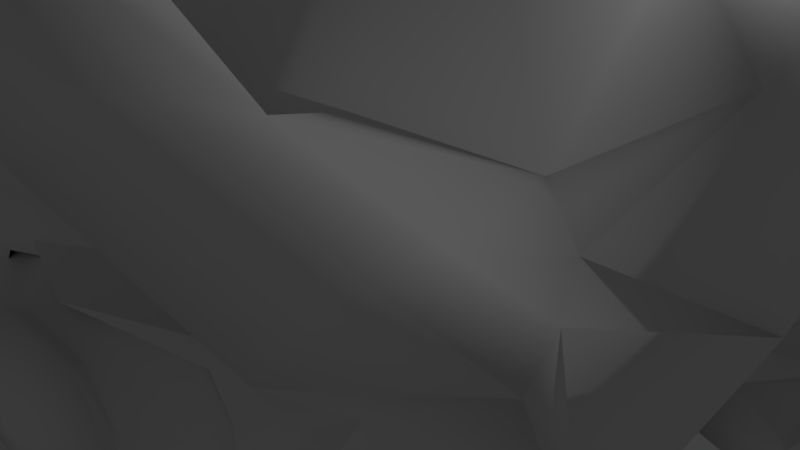 # Source: rotation.blend  (saved by Blender 2.79.0; exported with 4.5.12 LTS)
import bpy
from mathutils import Matrix  # noqa: F401  (used for matrix-valued properties, if any)

bpy.ops.wm.read_factory_settings(use_empty=True)
scene = bpy.context.scene
scene.name = 'Scene'

# ---- collections
col_collection_1 = bpy.data.collections.new('Collection 1'); scene.collection.children.link(col_collection_1)

# ---- world
world_world = bpy.data.worlds.new('World'); scene.world = world_world
world_world.color = (0.05088, 0.05088, 0.05088)
world_world.use_sun_shadow = False
world_world.sun_shadow_jitter_overblur = 0.0
world_world.cycles.sampling_method = 'MANUAL'

# ---- cameras
cam_camera = bpy.data.cameras.new('Camera')
cam_camera.clip_end = 100.0
cam_camera.lens = 35.0
cam_camera.sensor_width = 32.0
cam_camera.sensor_height = 18.0
cam_camera.ortho_scale = 7.314
cam_camera.dof.focus_distance = 0.0
cam_camera.dof.aperture_fstop = 128.0

# ---- lights
light_lamp = bpy.data.lights.new('Lamp', 'POINT')
light_lamp.transmission_factor = 0.0
light_lamp.cutoff_distance = 30.0
light_lamp.energy = 100.0
light_lamp.shadow_buffer_clip_start = 1.001
light_lamp.shadow_soft_size = 0.1
light_lamp.shadow_maximum_resolution = 0.006
light_lamp.use_absolute_resolution = True

# ---- meshes
me_suzanne = bpy.data.meshes.new('Suzanne')
me_suzanne.from_pydata([(0.4375, -0.7656, 0.1641), (-0.4375, -0.7656, 0.1641), (0.5, -0.6875, 0.09375), (-0.5, -0.6875, 0.09375), (0.5469, -0.5781, 0.05469), (-0.5469, -0.5781, 0.05469), (0.3516, -0.6172, -0.02344), (-0.3516, -0.6172, -0.02344), (0.3516, -0.7188, 0.03125), (-0.3516, -0.7188, 0.03125), (0.3516, -0.7812, 0.1328), (-0.3516, -0.7812, 0.1328), (0.2734, -0.7969, 0.1641), (-0.2734, -0.7969, 0.1641), (0.2031, -0.7422, 0.09375), (-0.2031, -0.7422, 0.09375), (0.1562, -0.6484, 0.05469), (-0.1562, -0.6484, 0.05469), (0.07812, -0.6562, 0.2422), (-0.07812, -0.6562, 0.2422), (0.1406, -0.7422, 0.2422), (-0.1406, -0.7422, 0.2422), (0.2422, -0.7969, 0.2422), (-0.2422, -0.7969, 0.2422), (0.2734, -0.7969, 0.3281), (-0.2734, -0.7969, 0.3281), (0.2031, -0.7422, 0.3906), (-0.2031, -0.7422, 0.3906), (0.1562, -0.6484, 0.4375), (-0.1562, -0.6484, 0.4375), (0.3516, -0.6172, 0.5156), (-0.3516, -0.6172, 0.5156), (0.3516, -0.7188, 0.4531), (-0.3516, -0.7188, 0.4531), (0.3516, -0.7812, 0.3594), (-0.3516, -0.7812, 0.3594), (0.4375, -0.7656, 0.3281), (-0.4375, -0.7656, 0.3281), (0.5, -0.6875, 0.3906), (-0.5, -0.6875, 0.3906), (0.5469, -0.5781, 0.4375), (-0.5469, -0.5781, 0.4375), (0.625, -0.5625, 0.2422), (-0.625, -0.5625, 0.2422), (0.5625, -0.6719, 0.2422), (-0.5625, -0.6719, 0.2422), (0.4688, -0.7578, 0.2422), (-0.4688, -0.7578, 0.2422), (0.4766, -0.7734, 0.2422), (-0.4766, -0.7734, 0.2422), (0.4453, -0.7812, 0.3359), (-0.4453, -0.7812, 0.3359), (0.3516, -0.8047, 0.375), (-0.3516, -0.8047, 0.375), (0.2656, -0.8203, 0.3359), (-0.2656, -0.8203, 0.3359), (0.2266, -0.8203, 0.2422), (-0.2266, -0.8203, 0.2422), (0.2656, -0.8203, 0.1562), (-0.2656, -0.8203, 0.1562), (0.3516, -0.8281, 0.2422), (-0.3516, -0.8281, 0.2422), (0.3516, -0.8047, 0.1172), (-0.3516, -0.8047, 0.1172), (0.4453, -0.7812, 0.1562), (-0.4453, -0.7812, 0.1562), (0.0, -0.7422, 0.4297), (0.0, -0.8203, 0.3516), (0.0, -0.7344, -0.6797), (0.0, -0.7812, -0.3203), (0.0, -0.7969, -0.1875), (0.0, -0.7188, -0.7734), (0.0, -0.6016, 0.4062), (0.0, -0.5703, 0.5703), (0.0, 0.5469, 0.8984), (0.0, 0.8516, 0.5625), (0.0, 0.8281, 0.07031), (0.0, 0.3516, -0.3828), (0.2031, -0.5625, -0.1875), (-0.2031, -0.5625, -0.1875), (0.3125, -0.5703, -0.4375), (-0.3125, -0.5703, -0.4375), (0.3516, -0.5703, -0.6953), (-0.3516, -0.5703, -0.6953), (0.3672, -0.5312, -0.8906), (-0.3672, -0.5312, -0.8906), (0.3281, -0.5234, -0.9453), (-0.3281, -0.5234, -0.9453), (0.1797, -0.5547, -0.9688), (-0.1797, -0.5547, -0.9688), (0.0, -0.5781, -0.9844), (0.4375, -0.5312, -0.1406), (-0.4375, -0.5312, -0.1406), (0.6328, -0.5391, -0.03906), (-0.6328, -0.5391, -0.03906), (0.8281, -0.4453, 0.1484), (-0.8281, -0.4453, 0.1484), (0.8594, -0.5938, 0.4297), (-0.8594, -0.5938, 0.4297), (0.7109, -0.625, 0.4844), (-0.7109, -0.625, 0.4844), (0.4922, -0.6875, 0.6016), (-0.4922, -0.6875, 0.6016), (0.3203, -0.7344, 0.7578), (-0.3203, -0.7344, 0.7578), (0.1562, -0.7578, 0.7188), (-0.1562, -0.7578, 0.7188), (0.0625, -0.75, 0.4922), (-0.0625, -0.75, 0.4922), (0.1641, -0.7734, 0.4141), (-0.1641, -0.7734, 0.4141), (0.125, -0.7656, 0.3047), (-0.125, -0.7656, 0.3047), (0.2031, -0.7422, 0.09375), (-0.2031, -0.7422, 0.09375), (0.375, -0.7031, 0.01562), (-0.375, -0.7031, 0.01562), (0.4922, -0.6719, 0.0625), (-0.4922, -0.6719, 0.0625), (0.625, -0.6484, 0.1875), (-0.625, -0.6484, 0.1875), (0.6406, -0.6484, 0.2969), (-0.6406, -0.6484, 0.2969), (0.6016, -0.6641, 0.375), (-0.6016, -0.6641, 0.375), (0.4297, -0.7188, 0.4375), (-0.4297, -0.7188, 0.4375), (0.25, -0.7578, 0.4688), (-0.25, -0.7578, 0.4688), (0.0, -0.7344, -0.7656), (0.1094, -0.7344, -0.7188), (-0.1094, -0.7344, -0.7188), (0.1172, -0.7109, -0.8359), (-0.1172, -0.7109, -0.8359), (0.0625, -0.6953, -0.8828), (-0.0625, -0.6953, -0.8828), (0.0, -0.6875, -0.8906), (0.0, -0.75, -0.1953), (0.0, -0.7422, -0.1406), (0.1016, -0.7422, -0.1484), (-0.1016, -0.7422, -0.1484), (0.125, -0.75, -0.2266), (-0.125, -0.75, -0.2266), (0.08594, -0.7422, -0.2891), (-0.08594, -0.7422, -0.2891), (0.3984, -0.6719, -0.04688), (-0.3984, -0.6719, -0.04688), (0.6172, -0.625, 0.05469), (-0.6172, -0.625, 0.05469), (0.7266, -0.6016, 0.2031), (-0.7266, -0.6016, 0.2031), (0.7422, -0.6562, 0.375), (-0.7422, -0.6562, 0.375), (0.6875, -0.7266, 0.4141), (-0.6875, -0.7266, 0.4141), (0.4375, -0.7969, 0.5469), (-0.4375, -0.7969, 0.5469), (0.3125, -0.8359, 0.6406), (-0.3125, -0.8359, 0.6406), (0.2031, -0.8516, 0.6172), (-0.2031, -0.8516, 0.6172), (0.1016, -0.8438, 0.4297), (-0.1016, -0.8438, 0.4297), (0.125, -0.8125, -0.1016), (-0.125, -0.8125, -0.1016), (0.2109, -0.7109, -0.4453), (-0.2109, -0.7109, -0.4453), (0.25, -0.6875, -0.7031), (-0.25, -0.6875, -0.7031), (0.2656, -0.6641, -0.8203), (-0.2656, -0.6641, -0.8203), (0.2344, -0.6328, -0.9141), (-0.2344, -0.6328, -0.9141), (0.1641, -0.6328, -0.9297), (-0.1641, -0.6328, -0.9297), (0.0, -0.6406, -0.9453), (0.0, -0.7266, 0.04688), (0.0, -0.7656, 0.2109), (0.3281, -0.7422, 0.4766), (-0.3281, -0.7422, 0.4766), (0.1641, -0.75, 0.1406), (-0.1641, -0.75, 0.1406), (0.1328, -0.7578, 0.2109), (-0.1328, -0.7578, 0.2109), (0.1172, -0.7344, -0.6875), (-0.1172, -0.7344, -0.6875), (0.07812, -0.75, -0.4453), (-0.07812, -0.75, -0.4453), (0.0, -0.75, -0.4453), (0.0, -0.7422, -0.3281), (0.09375, -0.7812, -0.2734), (-0.09375, -0.7812, -0.2734), (0.1328, -0.7969, -0.2266), (-0.1328, -0.7969, -0.2266), (0.1094, -0.7812, -0.1328), (-0.1094, -0.7812, -0.1328), (0.03906, -0.7812, -0.125), (-0.03906, -0.7812, -0.125), (0.0, -0.8281, -0.2031), (0.04688, -0.8125, -0.1484), (-0.04688, -0.8125, -0.1484), (0.09375, -0.8125, -0.1562), (-0.09375, -0.8125, -0.1562), (0.1094, -0.8281, -0.2266), (-0.1094, -0.8281, -0.2266), (0.07812, -0.8047, -0.25), (-0.07812, -0.8047, -0.25), (0.0, -0.8047, -0.2891), (0.2578, -0.5547, -0.3125), (-0.2578, -0.5547, -0.3125), (0.1641, -0.7109, -0.2422), (-0.1641, -0.7109, -0.2422), (0.1797, -0.7109, -0.3125), (-0.1797, -0.7109, -0.3125), (0.2344, -0.5547, -0.25), (-0.2344, -0.5547, -0.25), (0.0, -0.6875, -0.875), (0.04688, -0.6875, -0.8672), (-0.04688, -0.6875, -0.8672), (0.09375, -0.7109, -0.8203), (-0.09375, -0.7109, -0.8203), (0.09375, -0.7266, -0.7422), (-0.09375, -0.7266, -0.7422), (0.0, -0.6562, -0.7812), (0.09375, -0.6641, -0.75), (-0.09375, -0.6641, -0.75), (0.09375, -0.6406, -0.8125), (-0.09375, -0.6406, -0.8125), (0.04688, -0.6328, -0.8516), (-0.04688, -0.6328, -0.8516), (0.0, -0.6328, -0.8594), (0.1719, -0.7812, 0.2188), (-0.1719, -0.7812, 0.2188), (0.1875, -0.7734, 0.1562), (-0.1875, -0.7734, 0.1562), (0.3359, -0.7578, 0.4297), (-0.3359, -0.7578, 0.4297), (0.2734, -0.7734, 0.4219), (-0.2734, -0.7734, 0.4219), (0.4219, -0.7734, 0.3984), (-0.4219, -0.7734, 0.3984), (0.5625, -0.6953, 0.3516), (-0.5625, -0.6953, 0.3516), (0.5859, -0.6875, 0.2891), (-0.5859, -0.6875, 0.2891), (0.5781, -0.6797, 0.1953), (-0.5781, -0.6797, 0.1953), (0.4766, -0.7188, 0.1016), (-0.4766, -0.7188, 0.1016), (0.375, -0.7422, 0.0625), (-0.375, -0.7422, 0.0625), (0.2266, -0.7812, 0.1094), (-0.2266, -0.7812, 0.1094), (0.1797, -0.7812, 0.2969), (-0.1797, -0.7812, 0.2969), (0.2109, -0.7812, 0.375), (-0.2109, -0.7812, 0.375), (0.2344, -0.7578, 0.3594), (-0.2344, -0.7578, 0.3594), (0.1953, -0.7578, 0.2969), (-0.1953, -0.7578, 0.2969), (0.2422, -0.7578, 0.125), (-0.2422, -0.7578, 0.125), (0.375, -0.7266, 0.08594), (-0.375, -0.7266, 0.08594), (0.4609, -0.7031, 0.1172), (-0.4609, -0.7031, 0.1172), (0.5469, -0.6719, 0.2109), (-0.5469, -0.6719, 0.2109), (0.5547, -0.6719, 0.2812), (-0.5547, -0.6719, 0.2812), (0.5312, -0.6797, 0.3359), (-0.5312, -0.6797, 0.3359), (0.4141, -0.75, 0.3906), (-0.4141, -0.75, 0.3906), (0.2812, -0.7656, 0.3984), (-0.2812, -0.7656, 0.3984), (0.3359, -0.75, 0.4062), (-0.3359, -0.75, 0.4062), (0.2031, -0.75, 0.1719), (-0.2031, -0.75, 0.1719), (0.1953, -0.75, 0.2266), (-0.1953, -0.75, 0.2266), (0.1094, -0.6094, 0.4609), (-0.1094, -0.6094, 0.4609), (0.1953, -0.6172, 0.6641), (-0.1953, -0.6172, 0.6641), (0.3359, -0.5938, 0.6875), (-0.3359, -0.5938, 0.6875), (0.4844, -0.5547, 0.5547), (-0.4844, -0.5547, 0.5547), (0.6797, -0.4922, 0.4531), (-0.6797, -0.4922, 0.4531), (0.7969, -0.4609, 0.4062), (-0.7969, -0.4609, 0.4062), (0.7734, -0.375, 0.1641), (-0.7734, -0.375, 0.1641), (0.6016, -0.4141, 0.0), (-0.6016, -0.4141, 0.0), (0.4375, -0.4688, -0.09375), (-0.4375, -0.4688, -0.09375), (0.0, -0.2891, 0.8984), (0.0, 0.07812, 0.9844), (0.0, 0.6719, -0.1953), (0.0, -0.1875, -0.4609), (0.0, -0.4609, -0.9766), (0.0, -0.3438, -0.8047), (0.0, -0.3203, -0.5703), (0.0, -0.2812, -0.4844), (0.8516, -0.05469, 0.2344), (-0.8516, -0.05469, 0.2344), (0.8594, 0.04688, 0.3203), (-0.8594, 0.04688, 0.3203), (0.7734, 0.4375, 0.2656), (-0.7734, 0.4375, 0.2656), (0.4609, 0.7031, 0.4375), (-0.4609, 0.7031, 0.4375), (0.7344, -0.07031, -0.04688), (-0.7344, -0.07031, -0.04688), (0.5938, 0.1641, -0.125), (-0.5938, 0.1641, -0.125), (0.6406, 0.4297, -0.007812), (-0.6406, 0.4297, -0.007812), (0.3359, 0.6641, 0.05469), (-0.3359, 0.6641, 0.05469), (0.2344, -0.4062, -0.3516), (-0.2344, -0.4062, -0.3516), (0.1797, -0.2578, -0.4141), (-0.1797, -0.2578, -0.4141), (0.2891, -0.3828, -0.7109), (-0.2891, -0.3828, -0.7109), (0.25, -0.3906, -0.5), (-0.25, -0.3906, -0.5), (0.3281, -0.3984, -0.9141), (-0.3281, -0.3984, -0.9141), (0.1406, -0.3672, -0.7578), (-0.1406, -0.3672, -0.7578), (0.125, -0.3594, -0.5391), (-0.125, -0.3594, -0.5391), (0.1641, -0.4375, -0.9453), (-0.1641, -0.4375, -0.9453), (0.2188, -0.4297, -0.2812), (-0.2188, -0.4297, -0.2812), (0.2109, -0.4688, -0.2266), (-0.2109, -0.4688, -0.2266), (0.2031, -0.5, -0.1719), (-0.2031, -0.5, -0.1719), (0.2109, -0.1641, -0.3906), (-0.2109, -0.1641, -0.3906), (0.2969, 0.2656, -0.3125), (-0.2969, 0.2656, -0.3125), (0.3438, 0.5391, -0.1484), (-0.3438, 0.5391, -0.1484), (0.4531, 0.3828, 0.8672), (-0.4531, 0.3828, 0.8672), (0.4531, 0.07031, 0.9297), (-0.4531, 0.07031, 0.9297), (0.4531, -0.2344, 0.8516), (-0.4531, -0.2344, 0.8516), (0.4609, -0.4297, 0.5234), (-0.4609, -0.4297, 0.5234), (0.7266, -0.3359, 0.4062), (-0.7266, -0.3359, 0.4062), (0.6328, -0.2812, 0.4531), (-0.6328, -0.2812, 0.4531), (0.6406, -0.05469, 0.7031), (-0.6406, -0.05469, 0.7031), (0.7969, -0.125, 0.5625), (-0.7969, -0.125, 0.5625), (0.7969, 0.1172, 0.6172), (-0.7969, 0.1172, 0.6172), (0.6406, 0.1953, 0.75), (-0.6406, 0.1953, 0.75), (0.6406, 0.4453, 0.6797), (-0.6406, 0.4453, 0.6797), (0.7969, 0.3594, 0.5391), (-0.7969, 0.3594, 0.5391), (0.6172, 0.5859, 0.3281), (-0.6172, 0.5859, 0.3281), (0.4844, 0.5469, 0.02344), (-0.4844, 0.5469, 0.02344), (0.8203, 0.2031, 0.3281), (-0.8203, 0.2031, 0.3281), (0.4062, -0.1484, -0.1719), (-0.4062, -0.1484, -0.1719), (0.4297, 0.2109, -0.1953), (-0.4297, 0.2109, -0.1953), (0.8906, 0.2344, 0.4062), (-0.8906, 0.2344, 0.4062), (0.7734, 0.125, -0.1406), (-0.7734, 0.125, -0.1406), (1.039, 0.3281, -0.1016), (-1.039, 0.3281, -0.1016), (1.281, 0.4297, 0.05469), (-1.281, 0.4297, 0.05469), (1.352, 0.4219, 0.3203), (-1.352, 0.4219, 0.3203), (1.234, 0.4219, 0.5078), (-1.234, 0.4219, 0.5078), (1.023, 0.3125, 0.4766), (-1.023, 0.3125, 0.4766), (1.016, 0.2891, 0.4141), (-1.016, 0.2891, 0.4141), (1.188, 0.3906, 0.4375), (-1.188, 0.3906, 0.4375), (1.266, 0.4062, 0.2891), (-1.266, 0.4062, 0.2891), (1.211, 0.4062, 0.07812), (-1.211, 0.4062, 0.07812), (1.031, 0.3047, -0.03906), (-1.031, 0.3047, -0.03906), (0.8281, 0.1328, -0.07031), (-0.8281, 0.1328, -0.07031), (0.9219, 0.2188, 0.3594), (-0.9219, 0.2188, 0.3594), (0.9453, 0.2891, 0.3047), (-0.9453, 0.2891, 0.3047), (0.8828, 0.2109, -0.02344), (-0.8828, 0.2109, -0.02344), (1.039, 0.3672, 0.0), (-1.039, 0.3672, 0.0), (1.188, 0.4453, 0.09375), (-1.188, 0.4453, 0.09375), (1.234, 0.4453, 0.25), (-1.234, 0.4453, 0.25), (1.172, 0.4375, 0.3594), (-1.172, 0.4375, 0.3594), (1.023, 0.3594, 0.3438), (-1.023, 0.3594, 0.3438), (0.8438, 0.2109, 0.2891), (-0.8438, 0.2109, 0.2891), (0.8359, 0.2734, 0.1719), (-0.8359, 0.2734, 0.1719), (0.7578, 0.2734, 0.09375), (-0.7578, 0.2734, 0.09375), (0.8203, 0.2734, 0.08594), (-0.8203, 0.2734, 0.08594), (0.8438, 0.2734, 0.01562), (-0.8438, 0.2734, 0.01562), (0.8125, 0.2734, -0.01562), (-0.8125, 0.2734, -0.01562), (0.7266, 0.07031, 0.0), (-0.7266, 0.07031, 0.0), (0.7188, 0.1719, -0.02344), (-0.7188, 0.1719, -0.02344), (0.7188, 0.1875, 0.03906), (-0.7188, 0.1875, 0.03906), (0.7969, 0.2109, 0.2031), (-0.7969, 0.2109, 0.2031), (0.8906, 0.2656, 0.2422), (-0.8906, 0.2656, 0.2422), (0.8906, 0.3203, 0.2344), (-0.8906, 0.3203, 0.2344), (0.8125, 0.3203, -0.01562), (-0.8125, 0.3203, -0.01562), (0.8516, 0.3203, 0.01562), (-0.8516, 0.3203, 0.01562), (0.8281, 0.3203, 0.07812), (-0.8281, 0.3203, 0.07812), (0.7656, 0.3203, 0.09375), (-0.7656, 0.3203, 0.09375), (0.8438, 0.3203, 0.1719), (-0.8438, 0.3203, 0.1719), (1.039, 0.4141, 0.3281), (-1.039, 0.4141, 0.3281), (1.188, 0.4844, 0.3438), (-1.188, 0.4844, 0.3438), (1.258, 0.4922, 0.2422), (-1.258, 0.4922, 0.2422), (1.211, 0.4844, 0.08594), (-1.211, 0.4844, 0.08594), (1.047, 0.4219, 0.0), (-1.047, 0.4219, 0.0), (0.8828, 0.2656, -0.01562), (-0.8828, 0.2656, -0.01562), (0.9531, 0.3438, 0.2891), (-0.9531, 0.3438, 0.2891), (0.8906, 0.3281, 0.1094), (-0.8906, 0.3281, 0.1094), (0.9375, 0.3359, 0.0625), (-0.9375, 0.3359, 0.0625), (1.0, 0.3672, 0.125), (-1.0, 0.3672, 0.125), (0.9609, 0.3516, 0.1719), (-0.9609, 0.3516, 0.1719), (1.016, 0.375, 0.2344), (-1.016, 0.375, 0.2344), (1.055, 0.3828, 0.1875), (-1.055, 0.3828, 0.1875), (1.109, 0.3906, 0.2109), (-1.109, 0.3906, 0.2109), (1.086, 0.3906, 0.2734), (-1.086, 0.3906, 0.2734), (1.023, 0.4844, 0.4375), (-1.023, 0.4844, 0.4375), (1.25, 0.5469, 0.4688), (-1.25, 0.5469, 0.4688), (1.367, 0.5, 0.2969), (-1.367, 0.5, 0.2969), (1.312, 0.5312, 0.05469), (-1.312, 0.5312, 0.05469), (1.039, 0.4922, -0.08594), (-1.039, 0.4922, -0.08594), (0.7891, 0.3281, -0.125), (-0.7891, 0.3281, -0.125), (0.8594, 0.3828, 0.3828), (-0.8594, 0.3828, 0.3828)], [], [(46, 0, 2, 44), (3, 1, 47, 45), (44, 2, 4, 42), (5, 3, 45, 43), (2, 8, 6, 4), (7, 9, 3, 5), (0, 10, 8, 2), (9, 11, 1, 3), (10, 12, 14, 8), (15, 13, 11, 9), (8, 14, 16, 6), (17, 15, 9, 7), (14, 20, 18, 16), (19, 21, 15, 17), (12, 22, 20, 14), (21, 23, 13, 15), (22, 24, 26, 20), (27, 25, 23, 21), (20, 26, 28, 18), (29, 27, 21, 19), (26, 32, 30, 28), (31, 33, 27, 29), (24, 34, 32, 26), (33, 35, 25, 27), (34, 36, 38, 32), (39, 37, 35, 33), (32, 38, 40, 30), (41, 39, 33, 31), (38, 44, 42, 40), (43, 45, 39, 41), (36, 46, 44, 38), (45, 47, 37, 39), (46, 36, 50, 48), (51, 37, 47, 49), (36, 34, 52, 50), (53, 35, 37, 51), (34, 24, 54, 52), (55, 25, 35, 53), (24, 22, 56, 54), (57, 23, 25, 55), (22, 12, 58, 56), (59, 13, 23, 57), (12, 10, 62, 58), (63, 11, 13, 59), (10, 0, 64, 62), (65, 1, 11, 63), (0, 46, 48, 64), (49, 47, 1, 65), (60, 64, 48), (49, 65, 61), (62, 64, 60), (61, 65, 63), (60, 58, 62), (63, 59, 61), (60, 56, 58), (59, 57, 61), (60, 54, 56), (57, 55, 61), (60, 52, 54), (55, 53, 61), (60, 50, 52), (53, 51, 61), (60, 48, 50), (51, 49, 61), (88, 173, 175, 90), (175, 174, 89, 90), (86, 171, 173, 88), (174, 172, 87, 89), (84, 169, 171, 86), (172, 170, 85, 87), (82, 167, 169, 84), (170, 168, 83, 85), (80, 165, 167, 82), (168, 166, 81, 83), (78, 91, 145, 163), (146, 92, 79, 164), (91, 93, 147, 145), (148, 94, 92, 146), (93, 95, 149, 147), (150, 96, 94, 148), (95, 97, 151, 149), (152, 98, 96, 150), (97, 99, 153, 151), (154, 100, 98, 152), (99, 101, 155, 153), (156, 102, 100, 154), (101, 103, 157, 155), (158, 104, 102, 156), (103, 105, 159, 157), (160, 106, 104, 158), (105, 107, 161, 159), (162, 108, 106, 160), (107, 66, 67, 161), (67, 66, 108, 162), (109, 127, 159, 161), (160, 128, 110, 162), (127, 178, 157, 159), (158, 179, 128, 160), (125, 155, 157, 178), (158, 156, 126, 179), (123, 153, 155, 125), (156, 154, 124, 126), (121, 151, 153, 123), (154, 152, 122, 124), (119, 149, 151, 121), (152, 150, 120, 122), (117, 147, 149, 119), (150, 148, 118, 120), (115, 145, 147, 117), (148, 146, 116, 118), (113, 163, 145, 115), (146, 164, 114, 116), (113, 180, 176, 163), (176, 181, 114, 164), (109, 161, 67, 111), (67, 162, 110, 112), (111, 67, 177, 182), (177, 67, 112, 183), (176, 180, 182, 177), (183, 181, 176, 177), (134, 136, 175, 173), (175, 136, 135, 174), (132, 134, 173, 171), (174, 135, 133, 172), (130, 132, 171, 169), (172, 133, 131, 170), (165, 186, 184, 167), (185, 187, 166, 168), (130, 169, 167, 184), (168, 170, 131, 185), (143, 189, 188, 186), (188, 189, 144, 187), (184, 186, 188, 68), (188, 187, 185, 68), (129, 130, 184, 68), (185, 131, 129, 68), (141, 192, 190, 143), (191, 193, 142, 144), (139, 194, 192, 141), (193, 195, 140, 142), (138, 196, 194, 139), (195, 197, 138, 140), (137, 70, 196, 138), (197, 70, 137, 138), (189, 143, 190, 69), (191, 144, 189, 69), (69, 190, 205, 207), (206, 191, 69, 207), (70, 198, 199, 196), (200, 198, 70, 197), (196, 199, 201, 194), (202, 200, 197, 195), (194, 201, 203, 192), (204, 202, 195, 193), (192, 203, 205, 190), (206, 204, 193, 191), (198, 203, 201, 199), (202, 204, 198, 200), (198, 207, 205, 203), (206, 207, 198, 204), (138, 139, 163, 176), (164, 140, 138, 176), (139, 141, 210, 163), (211, 142, 140, 164), (141, 143, 212, 210), (213, 144, 142, 211), (143, 186, 165, 212), (166, 187, 144, 213), (80, 208, 212, 165), (213, 209, 81, 166), (208, 214, 210, 212), (211, 215, 209, 213), (78, 163, 210, 214), (211, 164, 79, 215), (130, 129, 71, 221), (71, 129, 131, 222), (132, 130, 221, 219), (222, 131, 133, 220), (134, 132, 219, 217), (220, 133, 135, 218), (136, 134, 217, 216), (218, 135, 136, 216), (216, 217, 228, 230), (229, 218, 216, 230), (217, 219, 226, 228), (227, 220, 218, 229), (219, 221, 224, 226), (225, 222, 220, 227), (221, 71, 223, 224), (223, 71, 222, 225), (223, 230, 228, 224), (229, 230, 223, 225), (224, 228, 226), (227, 229, 225), (182, 180, 233, 231), (234, 181, 183, 232), (111, 182, 231, 253), (232, 183, 112, 254), (109, 111, 253, 255), (254, 112, 110, 256), (180, 113, 251, 233), (252, 114, 181, 234), (113, 115, 249, 251), (250, 116, 114, 252), (115, 117, 247, 249), (248, 118, 116, 250), (117, 119, 245, 247), (246, 120, 118, 248), (119, 121, 243, 245), (244, 122, 120, 246), (121, 123, 241, 243), (242, 124, 122, 244), (123, 125, 239, 241), (240, 126, 124, 242), (125, 178, 235, 239), (236, 179, 126, 240), (178, 127, 237, 235), (238, 128, 179, 236), (127, 109, 255, 237), (256, 110, 128, 238), (237, 255, 257, 275), (258, 256, 238, 276), (235, 237, 275, 277), (276, 238, 236, 278), (239, 235, 277, 273), (278, 236, 240, 274), (241, 239, 273, 271), (274, 240, 242, 272), (243, 241, 271, 269), (272, 242, 244, 270), (245, 243, 269, 267), (270, 244, 246, 268), (247, 245, 267, 265), (268, 246, 248, 266), (249, 247, 265, 263), (266, 248, 250, 264), (251, 249, 263, 261), (264, 250, 252, 262), (233, 251, 261, 279), (262, 252, 234, 280), (255, 253, 259, 257), (260, 254, 256, 258), (253, 231, 281, 259), (282, 232, 254, 260), (231, 233, 279, 281), (280, 234, 232, 282), (66, 107, 283, 72), (284, 108, 66, 72), (107, 105, 285, 283), (286, 106, 108, 284), (105, 103, 287, 285), (288, 104, 106, 286), (103, 101, 289, 287), (290, 102, 104, 288), (101, 99, 291, 289), (292, 100, 102, 290), (99, 97, 293, 291), (294, 98, 100, 292), (97, 95, 295, 293), (296, 96, 98, 294), (95, 93, 297, 295), (298, 94, 96, 296), (93, 91, 299, 297), (300, 92, 94, 298), (307, 308, 327, 337), (328, 308, 307, 338), (306, 307, 337, 335), (338, 307, 306, 336), (305, 306, 335, 339), (336, 306, 305, 340), (88, 90, 305, 339), (305, 90, 89, 340), (86, 88, 339, 333), (340, 89, 87, 334), (84, 86, 333, 329), (334, 87, 85, 330), (82, 84, 329, 331), (330, 85, 83, 332), (329, 335, 337, 331), (338, 336, 330, 332), (329, 333, 339, 335), (340, 334, 330, 336), (325, 331, 337, 327), (338, 332, 326, 328), (80, 82, 331, 325), (332, 83, 81, 326), (208, 341, 343, 214), (344, 342, 209, 215), (80, 325, 341, 208), (342, 326, 81, 209), (78, 214, 343, 345), (344, 215, 79, 346), (78, 345, 299, 91), (300, 346, 79, 92), (76, 323, 351, 303), (352, 324, 76, 303), (303, 351, 349, 77), (350, 352, 303, 77), (77, 349, 347, 304), (348, 350, 77, 304), (304, 347, 327, 308), (328, 348, 304, 308), (325, 327, 347, 341), (348, 328, 326, 342), (295, 297, 317, 309), (318, 298, 296, 310), (75, 315, 323, 76), (324, 316, 75, 76), (301, 357, 355, 302), (356, 358, 301, 302), (302, 355, 353, 74), (354, 356, 302, 74), (74, 353, 315, 75), (316, 354, 74, 75), (291, 293, 361, 363), (362, 294, 292, 364), (363, 361, 367, 365), (368, 362, 364, 366), (365, 367, 369, 371), (370, 368, 366, 372), (371, 369, 375, 373), (376, 370, 372, 374), (313, 377, 373, 375), (374, 378, 314, 376), (315, 353, 373, 377), (374, 354, 316, 378), (353, 355, 371, 373), (372, 356, 354, 374), (355, 357, 365, 371), (366, 358, 356, 372), (357, 359, 363, 365), (364, 360, 358, 366), (289, 291, 363, 359), (364, 292, 290, 360), (73, 359, 357, 301), (358, 360, 73, 301), (283, 285, 287, 289), (288, 286, 284, 290), (283, 289, 359, 73), (360, 290, 284, 73), (72, 283, 73), (73, 284, 72), (293, 295, 309, 361), (310, 296, 294, 362), (309, 311, 367, 361), (368, 312, 310, 362), (311, 381, 369, 367), (370, 382, 312, 368), (313, 375, 369, 381), (370, 376, 314, 382), (347, 349, 385, 383), (386, 350, 348, 384), (317, 383, 385, 319), (386, 384, 318, 320), (297, 299, 383, 317), (384, 300, 298, 318), (299, 343, 341, 383), (342, 344, 300, 384), (341, 347, 383), (384, 348, 342), (299, 345, 343), (344, 346, 300), (313, 321, 379, 377), (380, 322, 314, 378), (315, 377, 379, 323), (380, 378, 316, 324), (319, 385, 379, 321), (380, 386, 320, 322), (349, 351, 379, 385), (380, 352, 350, 386), (323, 379, 351), (352, 380, 324), (399, 387, 413, 401), (414, 388, 400, 402), (399, 401, 403, 397), (404, 402, 400, 398), (397, 403, 405, 395), (406, 404, 398, 396), (395, 405, 407, 393), (408, 406, 396, 394), (393, 407, 409, 391), (410, 408, 394, 392), (391, 409, 411, 389), (412, 410, 392, 390), (409, 419, 417, 411), (418, 420, 410, 412), (407, 421, 419, 409), (420, 422, 408, 410), (405, 423, 421, 407), (422, 424, 406, 408), (403, 425, 423, 405), (424, 426, 404, 406), (401, 427, 425, 403), (426, 428, 402, 404), (401, 413, 415, 427), (416, 414, 402, 428), (317, 319, 443, 441), (444, 320, 318, 442), (319, 389, 411, 443), (412, 390, 320, 444), (309, 317, 441, 311), (442, 318, 310, 312), (381, 429, 413, 387), (414, 430, 382, 388), (411, 417, 439, 443), (440, 418, 412, 444), (437, 445, 443, 439), (444, 446, 438, 440), (433, 445, 437, 435), (438, 446, 434, 436), (431, 447, 445, 433), (446, 448, 432, 434), (429, 447, 431, 449), (432, 448, 430, 450), (413, 429, 449, 415), (450, 430, 414, 416), (311, 447, 429, 381), (430, 448, 312, 382), (311, 441, 445, 447), (446, 442, 312, 448), (441, 443, 445), (446, 444, 442), (415, 449, 451, 475), (452, 450, 416, 476), (449, 431, 461, 451), (462, 432, 450, 452), (431, 433, 459, 461), (460, 434, 432, 462), (433, 435, 457, 459), (458, 436, 434, 460), (435, 437, 455, 457), (456, 438, 436, 458), (437, 439, 453, 455), (454, 440, 438, 456), (439, 417, 473, 453), (474, 418, 440, 454), (427, 415, 475, 463), (476, 416, 428, 464), (425, 427, 463, 465), (464, 428, 426, 466), (423, 425, 465, 467), (466, 426, 424, 468), (421, 423, 467, 469), (468, 424, 422, 470), (419, 421, 469, 471), (470, 422, 420, 472), (417, 419, 471, 473), (472, 420, 418, 474), (457, 455, 479, 477), (480, 456, 458, 478), (477, 479, 481, 483), (482, 480, 478, 484), (483, 481, 487, 485), (488, 482, 484, 486), (485, 487, 489, 491), (490, 488, 486, 492), (463, 475, 485, 491), (486, 476, 464, 492), (451, 483, 485, 475), (486, 484, 452, 476), (451, 461, 477, 483), (478, 462, 452, 484), (457, 477, 461, 459), (462, 478, 458, 460), (453, 473, 479, 455), (480, 474, 454, 456), (471, 481, 479, 473), (480, 482, 472, 474), (469, 487, 481, 471), (482, 488, 470, 472), (467, 489, 487, 469), (488, 490, 468, 470), (465, 491, 489, 467), (490, 492, 466, 468), (463, 491, 465), (466, 492, 464), (391, 389, 503, 501), (504, 390, 392, 502), (393, 391, 501, 499), (502, 392, 394, 500), (395, 393, 499, 497), (500, 394, 396, 498), (397, 395, 497, 495), (498, 396, 398, 496), (399, 397, 495, 493), (496, 398, 400, 494), (387, 399, 493, 505), (494, 400, 388, 506), (493, 501, 503, 505), (504, 502, 494, 506), (493, 495, 499, 501), (500, 496, 494, 502), (495, 497, 499), (500, 498, 496), (313, 381, 387, 505), (388, 382, 314, 506), (313, 505, 503, 321), (504, 506, 314, 322), (319, 321, 503, 389), (504, 322, 320, 390)])
me_suzanne.polygons.foreach_set('use_smooth', [True] * 500)
me_suzanne.use_remesh_preserve_volume = False
me_suzanne.use_remesh_preserve_attributes = False
me_suzanne.use_mirror_vertex_groups = False
me_suzanne.update()

# ---- objects
ob_suzanne = bpy.data.objects.new('Suzanne', me_suzanne)
ob_lamp = bpy.data.objects.new('Lamp', light_lamp)
ob_camera = bpy.data.objects.new('Camera', cam_camera)

# ---- transforms, parenting, visibility, modifiers, constraints
ob_suzanne.location = (0.0, 0.0, 0.0)
ob_suzanne.scale = (6.286, 6.286, 6.286)
ob_suzanne.lineart.crease_threshold = 0.0
ob_lamp.location = (4.076, 1.005, 5.904)
ob_lamp.rotation_euler = (0.6503, 0.05522, 1.866)
ob_lamp.lock_rotations_4d = False
ob_lamp.empty_display_type = 'ARROWS'
ob_lamp.color = (0.0, 0.0, 0.0, 0.0)
ob_lamp.lineart.crease_threshold = 0.0
ob_camera.location = (7.481, -6.508, 5.344)
ob_camera.rotation_euler = (1.109, 0.0, 0.8149)
ob_camera.lock_rotations_4d = False
ob_camera.empty_display_type = 'ARROWS'
ob_camera.color = (0.0, 0.0, 0.0, 0.0)
ob_camera.display_type = 'WIRE'
ob_camera.lineart.crease_threshold = 0.0

# ---- collection membership
col_collection_1.objects.link(ob_suzanne)
col_collection_1.objects.link(ob_lamp)
col_collection_1.objects.link(ob_camera)

# ---- scene / render settings (as saved in the file)
scene.camera = ob_camera
scene.frame_start = 1; scene.frame_end = 250; scene.frame_set(1)
scene.render.engine = 'BLENDER_EEVEE_NEXT'
scene.render.resolution_percentage = 50
scene.render.dither_intensity = 0.0
scene.cycles.use_denoising = False
scene.cycles.samples = 128
scene.cycles.sampling_pattern = 'TABULATED_SOBOL'
scene.cycles.use_adaptive_sampling = False
scene.cycles.use_light_tree = False
scene.cycles.blur_glossy = 0.0
scene.cycles.sample_clamp_indirect = 0.0
scene.view_settings.view_transform = 'Standard'
bpy.context.view_layer.update()
